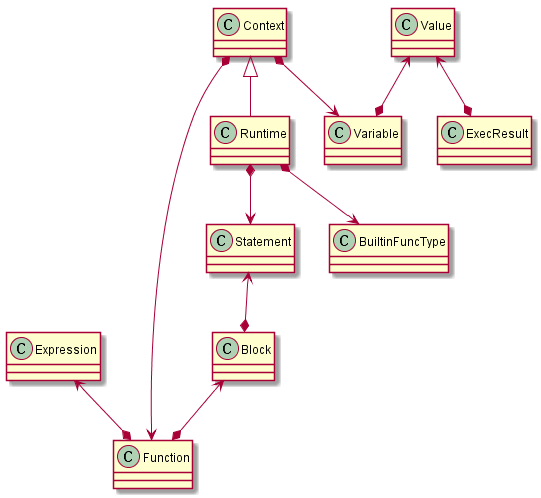

The diagram above was rendered by PlantUML. Its source (embedded in the PNG):
@startuml
Statement <--* Block
Block  <--* Function
Expression <--* Function

Value <--* ExecResult
Value <--* Variable

Context *--> Variable
Context *--> Function

Context <|-- Runtime

Runtime *--> BuiltinFuncType
Runtime *--> Statement

@enduml